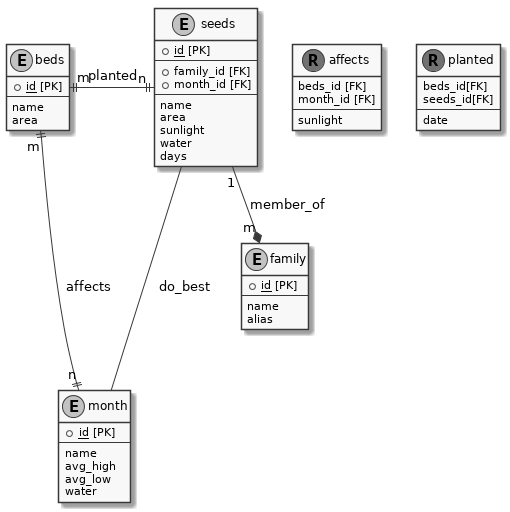

The diagram above was rendered by PlantUML. Its source (embedded in the PNG):
@startuml
skinparam monochrome true


entity "beds" {
	+ <u>id</u> [PK]
	--
	name
	area
}

entity "seeds" {
	+ <u>id</u> [PK]
	--
	+ family_id [FK]
	+ month_id [FK]
	--
	name
	area
	sunlight
	water
	days
}

entity "month" {
	+ <u>id</u> [PK]
	--
	name
	avg_high
	avg_low
	water
}

entity "family"{
	+ <u>id</u> [PK]
	--
	name
	alias
}

entity "affects" <<(R,olive)>>{
	beds_id [FK]
	month_id [FK]
	--
	sunlight
}


entity "planted" <<(R,olive)>>{
	beds_id[FK]
	seeds_id[FK]
	--
	date
}


beds "m" ||-|| "n" seeds : planted
beds "m" ||-|| "n" month : affects
seeds "1" --* "m" family : member_of
seeds --- month : do_best 

@enduml